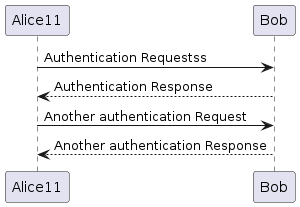

The diagram above was rendered by PlantUML. Its source (embedded in the PNG):
@startuml
Alice11 -> Bob: Authentication Requestss
Bob --> Alice11: Authentication Response

Alice11 -> Bob: Another authentication Request
Alice11 <-- Bob: Another authentication Response
@enduml